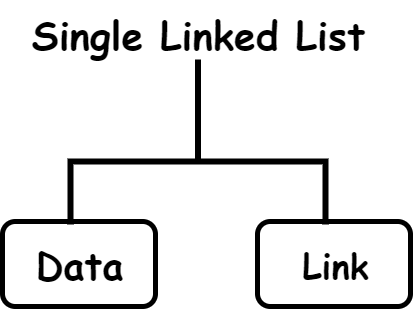

The diagram above was exported from draw.io. Its source (the exported page's mxGraphModel, read from the mxfile embedded in the PNG):
<mxGraphModel dx="576" dy="419" grid="1" gridSize="17" guides="1" tooltips="1" connect="1" arrows="1" fold="1" page="1" pageScale="1" pageWidth="850" pageHeight="1100" background="none" math="0" shadow="0">
  <root>
    <mxCell id="0" />
    <mxCell id="1" parent="0" />
    <mxCell id="76" value="" style="rounded=1;whiteSpace=wrap;html=1;fontFamily=Comic Sans MS;fontSize=23;labelBackgroundColor=#f2eef6;strokeWidth=5;fillColor=none;strokeColor=#000000;fontColor=#000000;" parent="1" vertex="1">
      <mxGeometry x="187" y="221" width="153" height="85" as="geometry" />
    </mxCell>
    <mxCell id="77" value="" style="rounded=1;whiteSpace=wrap;html=1;fontFamily=Comic Sans MS;fontSize=23;labelBackgroundColor=#0f0f10;strokeWidth=5;fillColor=none;strokeColor=#000000;" parent="1" vertex="1">
      <mxGeometry x="442" y="221" width="153" height="85" as="geometry" />
    </mxCell>
    <mxCell id="78" value="" style="shape=partialRectangle;whiteSpace=wrap;html=1;bottom=1;right=1;left=1;top=0;fillColor=none;routingCenterX=-0.5;fontFamily=Comic Sans MS;fontSize=23;fontColor=#000000;direction=west;labelBackgroundColor=#080808;strokeColor=#000000;strokeWidth=6;" parent="1" vertex="1">
      <mxGeometry x="255" y="161" width="255" height="60" as="geometry" />
    </mxCell>
    <mxCell id="79" value="" style="line;strokeWidth=6;direction=north;html=1;fontFamily=Comic Sans MS;fontSize=23;fontColor=#000000;labelBackgroundColor=#fcfaff;strokeColor=#000000;" parent="1" vertex="1">
      <mxGeometry x="377.5" y="59" width="10" height="102" as="geometry" />
    </mxCell>
    <mxCell id="80" value="Data" style="text;html=1;align=center;verticalAlign=middle;resizable=0;points=[];autosize=1;fontSize=38;fontFamily=Comic Sans MS;labelBackgroundColor=none;fontStyle=1;labelBorderColor=none;fillColor=none;spacingRight=0;spacing=2;fontColor=#000000;" parent="1" vertex="1">
      <mxGeometry x="204.5" y="229.5" width="119" height="68" as="geometry" />
    </mxCell>
    <mxCell id="82" value="Single Linked List" style="text;html=1;align=center;verticalAlign=middle;resizable=0;points=[];autosize=1;strokeColor=none;fillColor=none;fontSize=39;fontFamily=Comic Sans MS;fontColor=#000000;fontStyle=1" parent="1" vertex="1">
      <mxGeometry x="195.5" width="374" height="68" as="geometry" />
    </mxCell>
    <mxCell id="86" value="&lt;font style=&quot;font-size: 35px;&quot; face=&quot;Comic Sans MS&quot;&gt;Link&lt;/font&gt;" style="text;html=1;align=center;verticalAlign=middle;resizable=0;points=[];autosize=1;strokeColor=none;fillColor=none;fontColor=#000000;fontStyle=1;fontSize=35;" vertex="1" parent="1">
      <mxGeometry x="469" y="231" width="102" height="68" as="geometry" />
    </mxCell>
  </root>
</mxGraphModel>